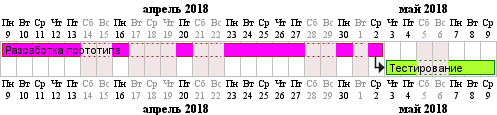

The diagram above was rendered by PlantUML. Its source (embedded in the PNG):
@startgantt
language ru
project starts the 2018.04.09

'указываем что суббота - выходной
saturday are closed
'указываем, что воскресенье - выходной
sunday are closed
'указываем, что дата 2018.05.01 выходной день
2018.05.01 is closed
'указываем, что все дни с 2018.04.17 по 2018.04.19 являются выходными днями
2018.04.17 to 2018.04.19 is closed

[Разработка прототипа] lasts 14 days
[Тестирование] lasts 5 days
[Тестирование] starts at [Разработка прототипа]'s end
[Разработка прототипа] is colored in Fuchsia/FireBrick
[Тестирование] is colored in GreenYellow/Green
@endgantt